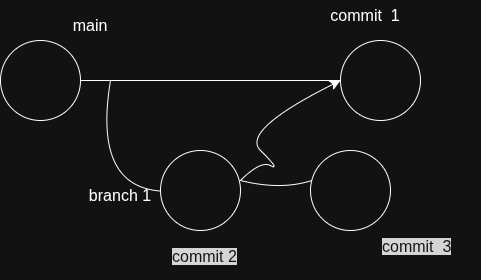

The diagram above was exported from draw.io. Its source (the exported page's mxGraphModel, read from the mxfile embedded in the PNG):
<mxGraphModel dx="526" dy="661" grid="1" gridSize="10" guides="1" tooltips="1" connect="1" arrows="1" fold="1" page="1" pageScale="1" pageWidth="850" pageHeight="1100" math="0" shadow="0">
  <root>
    <mxCell id="0" />
    <mxCell id="1" parent="0" />
    <mxCell id="U7nC2-EmDyp6Ih37aYF0-1" parent="1" style="ellipse;whiteSpace=wrap;html=1;shapeInside=1;aspect=fixed;" value="" vertex="1">
      <mxGeometry height="80" width="80" x="140" y="240" as="geometry" />
    </mxCell>
    <mxCell id="U7nC2-EmDyp6Ih37aYF0-3" edge="1" parent="1" style="endArrow=none;html=1;rounded=0;fontSize=12;defaultLabelBackgroundColor=page;startSize=8;endSize=8;curved=1;" value="">
      <mxGeometry height="50" relative="1" width="50" x="-0.0315" y="-0.91" as="geometry">
        <Array as="points">
          <mxPoint x="230" y="400" />
        </Array>
        <mxPoint x="250" y="280" as="sourcePoint" />
        <mxPoint x="320" y="390" as="targetPoint" />
      </mxGeometry>
    </mxCell>
    <mxCell id="U7nC2-EmDyp6Ih37aYF0-6" parent="1" style="ellipse;whiteSpace=wrap;html=1;shapeInside=1;aspect=fixed;" value="" vertex="1">
      <mxGeometry height="80" width="80" x="300" y="350" as="geometry" />
    </mxCell>
    <mxCell id="U7nC2-EmDyp6Ih37aYF0-8" parent="1" style="ellipse;whiteSpace=wrap;html=1;shapeInside=1;aspect=fixed;" value="" vertex="1">
      <mxGeometry height="80" width="80" x="450" y="350" as="geometry" />
    </mxCell>
    <mxCell id="U7nC2-EmDyp6Ih37aYF0-11" edge="1" parent="1" style="endArrow=none;html=1;rounded=0;fontSize=12;defaultLabelBackgroundColor=page;startSize=8;endSize=8;curved=1;entryX=0.013;entryY=0.376;entryDx=0;entryDy=0;entryPerimeter=0;" target="U7nC2-EmDyp6Ih37aYF0-8" value="">
      <mxGeometry height="50" relative="1" width="50" as="geometry">
        <Array as="points">
          <mxPoint x="420" y="390" />
        </Array>
        <mxPoint x="380" y="380" as="sourcePoint" />
        <mxPoint x="430" y="330" as="targetPoint" />
      </mxGeometry>
    </mxCell>
    <mxCell id="U7nC2-EmDyp6Ih37aYF0-12" parent="1" style="ellipse;whiteSpace=wrap;html=1;shapeInside=1;aspect=fixed;" value="" vertex="1">
      <mxGeometry height="80" width="80" x="480" y="240" as="geometry" />
    </mxCell>
    <mxCell id="U7nC2-EmDyp6Ih37aYF0-14" edge="1" parent="1" style="endArrow=none;html=1;rounded=0;fontSize=12;defaultLabelBackgroundColor=page;startSize=8;endSize=8;curved=1;" target="U7nC2-EmDyp6Ih37aYF0-12" value="">
      <mxGeometry height="50" relative="1" width="50" as="geometry">
        <mxPoint x="220" y="280" as="sourcePoint" />
        <mxPoint x="270" y="230" as="targetPoint" />
      </mxGeometry>
    </mxCell>
    <mxCell id="U7nC2-EmDyp6Ih37aYF0-15" edge="1" parent="1" style="curved=1;curveGeometry=1;endArrow=classic;html=1;rounded=0;fontSize=12;defaultLabelBackgroundColor=page;startSize=8;endSize=8;entryX=0;entryY=0.5;entryDx=0;entryDy=0;" target="U7nC2-EmDyp6Ih37aYF0-12" value="">
      <mxGeometry height="50" relative="1" width="50" x="-0.4053" as="geometry">
        <Array as="points">
          <mxPoint x="400" y="360" />
          <mxPoint x="420" y="370" />
          <mxPoint x="380" y="330" />
        </Array>
        <mxPoint x="380" y="380" as="sourcePoint" />
        <mxPoint x="430" y="280" as="targetPoint" />
      </mxGeometry>
    </mxCell>
    <mxCell id="U7nC2-EmDyp6Ih37aYF0-17" parent="1" style="text;html=1;whiteSpace=wrap;strokeColor=none;fillColor=none;align=center;verticalAlign=middle;rounded=0;fontSize=16;" value="main" vertex="1">
      <mxGeometry height="30" width="60" x="200" y="210" as="geometry" />
    </mxCell>
    <mxCell id="U7nC2-EmDyp6Ih37aYF0-18" parent="1" style="text;html=1;whiteSpace=wrap;strokeColor=none;fillColor=none;align=center;verticalAlign=middle;rounded=0;fontSize=16;" value="commit&amp;nbsp; 1" vertex="1">
      <mxGeometry height="30" width="110" x="450" y="200" as="geometry" />
    </mxCell>
    <mxCell id="U7nC2-EmDyp6Ih37aYF0-19" parent="1" style="text;whiteSpace=wrap;html=1;" value="&lt;span style=&quot;color: rgb(255, 255, 255); font-family: Helvetica; font-size: 16px; font-style: normal; font-variant-ligatures: normal; font-variant-caps: normal; font-weight: 400; letter-spacing: normal; orphans: 2; text-align: center; text-indent: 0px; text-transform: none; widows: 2; word-spacing: 0px; -webkit-text-stroke-width: 0px; white-space: normal; background-color: rgb(27, 29, 30); text-decoration-thickness: initial; text-decoration-style: initial; text-decoration-color: initial; float: none; display: inline !important;&quot;&gt;commit 2&lt;/span&gt;" vertex="1">
      <mxGeometry height="40" width="100" x="310" y="440" as="geometry" />
    </mxCell>
    <mxCell id="U7nC2-EmDyp6Ih37aYF0-20" parent="1" style="text;whiteSpace=wrap;html=1;" value="&lt;span style=&quot;color: rgb(255, 255, 255); font-family: Helvetica; font-size: 16px; font-style: normal; font-variant-ligatures: normal; font-variant-caps: normal; font-weight: 400; letter-spacing: normal; orphans: 2; text-align: center; text-indent: 0px; text-transform: none; widows: 2; word-spacing: 0px; -webkit-text-stroke-width: 0px; white-space: normal; background-color: rgb(27, 29, 30); text-decoration-thickness: initial; text-decoration-style: initial; text-decoration-color: initial; float: none; display: inline !important;&quot;&gt;commit&amp;nbsp; 3&lt;/span&gt;" vertex="1">
      <mxGeometry height="40" width="100" x="520" y="430" as="geometry" />
    </mxCell>
    <mxCell id="U7nC2-EmDyp6Ih37aYF0-21" parent="1" style="text;html=1;whiteSpace=wrap;strokeColor=none;fillColor=none;align=center;verticalAlign=middle;rounded=0;fontSize=16;" value="branch 1" vertex="1">
      <mxGeometry height="30" width="80" x="220" y="380" as="geometry" />
    </mxCell>
  </root>
</mxGraphModel>